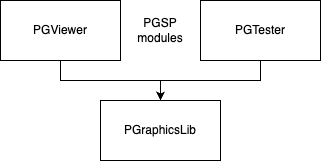

The diagram above was exported from draw.io. Its source (the exported page's mxGraphModel, read from the mxfile embedded in the PNG):
<mxGraphModel dx="1026" dy="656" grid="1" gridSize="10" guides="1" tooltips="1" connect="1" arrows="1" fold="1" page="1" pageScale="1" pageWidth="827" pageHeight="1169" math="0" shadow="0">
  <root>
    <mxCell id="0" />
    <mxCell id="1" parent="0" />
    <mxCell id="2isdWN0NhqI7p0srbBEO-1" value="PGraphicsLib" style="rounded=0;whiteSpace=wrap;html=1;" vertex="1" parent="1">
      <mxGeometry x="350" y="310" width="120" height="60" as="geometry" />
    </mxCell>
    <mxCell id="2isdWN0NhqI7p0srbBEO-7" style="edgeStyle=orthogonalEdgeStyle;rounded=0;orthogonalLoop=1;jettySize=auto;html=1;" edge="1" parent="1" source="2isdWN0NhqI7p0srbBEO-2" target="2isdWN0NhqI7p0srbBEO-1">
      <mxGeometry relative="1" as="geometry" />
    </mxCell>
    <mxCell id="2isdWN0NhqI7p0srbBEO-2" value="PGViewer" style="rounded=0;whiteSpace=wrap;html=1;" vertex="1" parent="1">
      <mxGeometry x="250" y="210" width="120" height="60" as="geometry" />
    </mxCell>
    <mxCell id="2isdWN0NhqI7p0srbBEO-8" style="edgeStyle=orthogonalEdgeStyle;rounded=0;orthogonalLoop=1;jettySize=auto;html=1;" edge="1" parent="1" source="2isdWN0NhqI7p0srbBEO-3" target="2isdWN0NhqI7p0srbBEO-1">
      <mxGeometry relative="1" as="geometry" />
    </mxCell>
    <mxCell id="2isdWN0NhqI7p0srbBEO-3" value="PGTester" style="rounded=0;whiteSpace=wrap;html=1;" vertex="1" parent="1">
      <mxGeometry x="450" y="210" width="120" height="60" as="geometry" />
    </mxCell>
    <mxCell id="2isdWN0NhqI7p0srbBEO-6" value="PGSP modules" style="text;html=1;align=center;verticalAlign=middle;whiteSpace=wrap;rounded=0;" vertex="1" parent="1">
      <mxGeometry x="380" y="225" width="60" height="30" as="geometry" />
    </mxCell>
  </root>
</mxGraphModel>